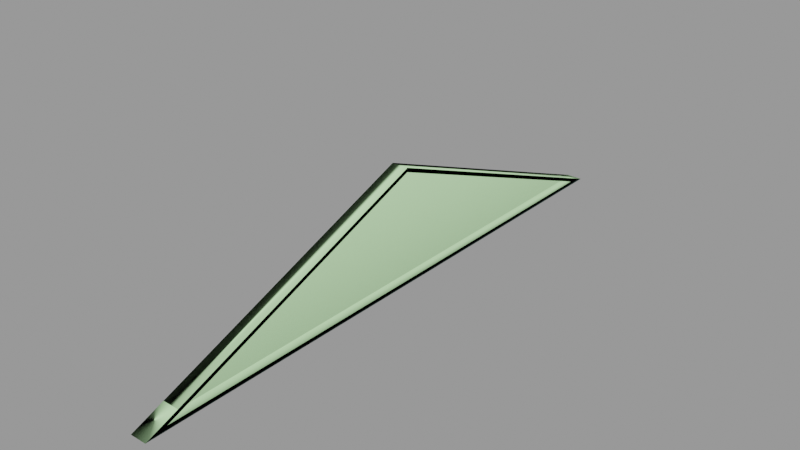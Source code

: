 # Source: roof_truss001.blend  (saved by Blender 2.92.15; exported with 4.5.12 LTS)
import bpy
from mathutils import Matrix  # noqa: F401  (used for matrix-valued properties, if any)

bpy.ops.wm.read_factory_settings(use_empty=True)
scene = bpy.context.scene
scene.name = 'roof_truss001.qc'

# ---- collections
col_roof_truss001 = bpy.data.collections.new('roof_truss001'); scene.collection.children.link(col_roof_truss001)

# ---- materials (node trees are filled in below, after node groups)
mat_roof_truss001 = bpy.data.materials.new('roof_truss001')
mat_roof_truss001.use_transparent_shadow = False
mat_roof_truss001.diffuse_color = (0.5237, 0.5516, 0.8943, 1.0)
mat_phy = bpy.data.materials.new('  phy')
mat_phy.use_transparent_shadow = False
mat_phy.diffuse_color = (0.5603, 0.896, 0.4801, 1.0)

# ---- material node trees

# ---- meshes
me_roof_truss001_reference = bpy.data.meshes.new('roof_truss001_reference')
me_roof_truss001_reference.from_pydata([(-4.0, -8.0, 184.3), (-4.0, -8.0, 38.2), (4.0, -8.0, 184.3), (4.0, -8.0, 38.2), (-4.0, -1.9e-05, 216.0), (-4.0, -19.72, 192.3), (-4.0, -171.6, 133.3), (-4.0, -16.58, 192.1), (-4.0, -12.7, 190.0), (-4.0, -9.395, 187.1), (-4.0, -1e-05, 216.0), (-4.0, -8e-06, 184.3), (-4.0, -2e-06, 38.2), (-4.0, -1e-06, 8.0), (-4.0, -9.463, 35.24), (-4.0, -12.93, 32.53), (-4.0, -17.0, 30.89), (-4.0, -20.3, 31.1), (-4.0, -60.51, 29.5), (-4.0, -60.66, 34.04), (-4.0, -63.76, 37.72), (-4.0, -172.7, 119.1), (-4.0, -199.2, 115.9), (-4.0, -201.9, 116.6), (-4.0, -206.3, 117.1), (-4.0, -174.7, 122.0), (-4.0, -210.6, 117.3), (-4.0, -175.1, 126.4), (-4.0, -174.0, 130.7), (-4.0, -213.4, 117.0), (-4.0, -535.4, 8.0), (-4.0, -416.7, 37.96), (-4.0, -421.7, 34.22), (-4.0, -422.8, 29.59), (-4.0, -420.1, 25.66), (-4.0, -414.1, 24.0), (-4.0, -67.44, 24.0), (-4.0, -62.91, 25.63), (16.0, 1e-06, 0.0), (16.0, 535.4, 8.0), (16.0, 0.0, 8.0), (16.0, 576.0, 5e-05), (16.0, -1.9e-05, 224.0), (16.0, -1.8e-05, 216.0), (4.0, -535.4, 8.0), (4.0, -171.6, 133.3), (4.0, -1.8e-05, 216.0), (4.0, -199.2, 115.9), (4.0, -63.76, 37.72), (4.0, -172.7, 119.1), (4.0, -174.7, 122.0), (4.0, -175.1, 126.4), (4.0, -174.0, 130.7), (4.0, -201.9, 116.6), (4.0, -206.3, 117.1), (4.0, -210.6, 117.3), (4.0, -213.4, 117.0), (4.0, -416.7, 37.96), (4.0, -421.7, 34.22), (4.0, -422.8, 29.59), (4.0, -420.1, 25.66), (4.0, -414.1, 24.0), (4.0, 0.0, 8.0), (4.0, -67.44, 24.0), (4.0, -62.91, 25.63), (4.0, -60.51, 29.5), (4.0, -19.72, 192.3), (4.0, -16.58, 192.1), (4.0, -12.7, 190.0), (4.0, -9.395, 187.1), (4.0, -9e-06, 216.0), (4.0, -8e-06, 184.3), (4.0, -1e-06, 38.2), (4.0, -9.463, 35.24), (4.0, -12.93, 32.53), (4.0, -17.0, 30.89), (4.0, -20.3, 31.1), (4.0, -60.66, 34.04), (-4.0, 535.4, 8.0), (-16.0, 535.4, 8.0), (-16.0, -1.9e-05, 216.0), (4.0, 535.4, 8.0), (-16.0, 576.0, 5e-05), (-16.0, -1e-06, 0.0), (-16.0, -576.0, -5e-05), (16.0, -576.0, -5e-05), (-4.0, 414.1, 24.0), (-4.0, 67.44, 24.0), (4.0, 414.1, 24.0), (4.0, 67.44, 24.0), (4.0, 8.0, 184.3), (4.0, 8.0, 38.2), (-4.0, 8.0, 184.3), (-4.0, 8.0, 38.2), (-16.0, -535.4, 8.0), (16.0, -535.4, 8.0), (-16.0, -1e-06, 8.0), (4.0, 62.91, 25.63), (4.0, 60.51, 29.5), (4.0, 420.1, 25.66), (4.0, 422.8, 29.59), (4.0, 421.7, 34.22), (4.0, 416.7, 37.96), (4.0, 213.4, 117.0), (4.0, 171.6, 133.3), (4.0, 19.72, 192.3), (4.0, 16.58, 192.1), (4.0, 12.7, 190.0), (4.0, 9.395, 187.1), (4.0, 9.463, 35.24), (4.0, 12.93, 32.53), (4.0, 17.0, 30.89), (4.0, 20.3, 31.1), (4.0, 60.66, 34.04), (4.0, 63.76, 37.72), (4.0, 172.7, 119.1), (4.0, 199.2, 115.9), (4.0, 201.9, 116.6), (4.0, 206.3, 117.1), (4.0, 174.7, 122.0), (4.0, 210.6, 117.3), (4.0, 175.1, 126.4), (4.0, 174.0, 130.7), (-16.0, -2e-05, 224.0), (-4.0, 171.6, 133.3), (-4.0, 19.72, 192.3), (-4.0, 16.58, 192.1), (-4.0, 12.7, 190.0), (-4.0, 9.395, 187.1), (-4.0, 9.463, 35.24), (-4.0, 12.93, 32.53), (-4.0, 17.0, 30.89), (-4.0, 20.3, 31.1), (-4.0, 172.7, 119.1), (-4.0, 174.7, 122.0), (-4.0, 175.1, 126.4), (-4.0, 174.0, 130.7), (-4.0, 213.4, 117.0), (-4.0, 416.7, 37.96), (-4.0, 421.7, 34.22), (-4.0, 422.8, 29.59), (-4.0, 420.1, 25.66), (-4.0, 62.91, 25.63), (-4.0, 60.51, 29.5), (-4.0, 60.66, 34.04), (-4.0, 63.76, 37.72), (-4.0, 199.2, 115.9), (-4.0, 201.9, 116.6), (-4.0, 206.3, 117.1), (-4.0, 210.6, 117.3)], [], [(0, 1, 2), (1, 3, 2), (4, 5, 6), (4, 7, 5), (4, 8, 7), (4, 9, 8), (4, 0, 9), (4, 10, 0), (10, 11, 0), (11, 12, 0), (12, 1, 0), (1, 12, 13), (14, 1, 13), (13, 15, 14), (13, 16, 15), (13, 17, 16), (17, 13, 18), (18, 19, 17), (20, 17, 19), (17, 20, 21), (20, 22, 21), (21, 22, 23), (21, 23, 24), (25, 21, 24), (26, 25, 24), (26, 27, 25), (26, 28, 27), (26, 6, 28), (29, 6, 26), (29, 4, 6), (4, 29, 30), (29, 31, 30), (30, 31, 32), (30, 32, 33), (30, 33, 34), (30, 34, 35), (30, 35, 13), (35, 36, 13), (13, 36, 37), (13, 37, 18), (38, 39, 40), (41, 39, 38), (41, 42, 39), (39, 42, 43), (44, 45, 46), (47, 48, 49), (47, 49, 50), (47, 50, 51), (52, 47, 51), (53, 47, 52), (52, 54, 53), (52, 55, 54), (52, 45, 55), (56, 55, 45), (45, 44, 56), (44, 57, 56), (44, 58, 57), (44, 59, 58), (44, 60, 59), (44, 61, 60), (44, 62, 61), (62, 63, 61), (64, 63, 62), (62, 65, 64), (45, 66, 46), (46, 66, 67), (46, 67, 68), (46, 68, 69), (46, 69, 2), (46, 2, 70), (2, 71, 70), (72, 71, 2), (3, 72, 2), (62, 72, 3), (62, 3, 73), (62, 73, 74), (62, 74, 75), (75, 76, 62), (65, 62, 76), (65, 76, 77), (77, 76, 48), (76, 49, 48), (78, 4, 79), (79, 4, 80), (46, 81, 43), (81, 39, 43), (82, 41, 83), (41, 38, 83), (83, 38, 84), (38, 85, 84), (86, 87, 88), (87, 89, 88), (90, 91, 92), (91, 93, 92), (80, 4, 94), (4, 30, 94), (43, 95, 46), (95, 44, 46), (78, 79, 96), (13, 78, 96), (96, 94, 13), (94, 30, 13), (61, 63, 35), (63, 36, 35), (62, 97, 98), (62, 89, 97), (62, 81, 89), (88, 89, 81), (99, 88, 81), (81, 100, 99), (81, 101, 100), (81, 102, 101), (103, 102, 81), (46, 103, 81), (103, 46, 104), (46, 105, 104), (106, 105, 46), (46, 107, 106), (46, 108, 107), (46, 70, 108), (70, 90, 108), (70, 71, 90), (71, 72, 90), (72, 91, 90), (72, 62, 91), (62, 109, 91), (62, 110, 109), (62, 111, 110), (62, 112, 111), (112, 62, 98), (98, 113, 112), (114, 112, 113), (112, 114, 115), (114, 116, 115), (115, 116, 117), (115, 117, 118), (119, 115, 118), (120, 119, 118), (120, 121, 119), (120, 122, 121), (120, 104, 122), (103, 104, 120), (79, 80, 123), (82, 79, 123), (82, 96, 79), (82, 83, 96), (95, 62, 44), (40, 62, 95), (62, 40, 39), (81, 62, 39), (124, 104, 105), (125, 124, 105), (126, 125, 105), (106, 126, 105), (126, 106, 127), (106, 107, 127), (127, 107, 128), (107, 108, 128), (128, 108, 92), (108, 90, 92), (129, 93, 91), (109, 129, 91), (129, 109, 130), (109, 110, 130), (130, 110, 131), (110, 111, 131), (131, 111, 132), (111, 112, 132), (112, 115, 132), (115, 133, 132), (134, 133, 115), (119, 134, 115), (135, 134, 119), (121, 135, 119), (136, 135, 121), (122, 136, 121), (136, 122, 124), (122, 104, 124), (40, 85, 38), (40, 95, 85), (85, 95, 42), (43, 42, 95), (94, 96, 83), (84, 94, 83), (84, 123, 94), (123, 80, 94), (103, 137, 138), (102, 103, 138), (101, 102, 138), (139, 101, 138), (100, 101, 139), (140, 100, 139), (99, 100, 140), (141, 99, 140), (99, 141, 88), (141, 86, 88), (97, 89, 87), (142, 97, 87), (98, 97, 142), (143, 98, 142), (113, 98, 143), (144, 113, 143), (113, 144, 114), (144, 145, 114), (145, 146, 114), (146, 116, 114), (117, 116, 146), (147, 117, 146), (117, 147, 118), (147, 148, 118), (118, 148, 120), (148, 149, 120), (120, 149, 103), (149, 137, 103), (61, 35, 60), (35, 34, 60), (59, 60, 34), (33, 59, 34), (58, 59, 33), (32, 58, 33), (57, 58, 32), (31, 57, 32), (31, 29, 57), (29, 56, 57), (56, 29, 55), (29, 26, 55), (55, 26, 54), (26, 24, 54), (54, 24, 53), (24, 23, 53), (47, 53, 23), (22, 47, 23), (47, 22, 20), (48, 47, 20), (48, 20, 77), (20, 19, 77), (65, 77, 19), (18, 65, 19), (64, 65, 18), (37, 64, 18), (63, 64, 37), (36, 63, 37), (45, 6, 5), (66, 45, 5), (66, 5, 67), (5, 7, 67), (68, 67, 7), (8, 68, 7), (69, 68, 8), (9, 69, 8), (2, 69, 9), (0, 2, 9), (3, 1, 73), (1, 14, 73), (74, 73, 14), (15, 74, 14), (75, 74, 15), (16, 75, 15), (76, 75, 16), (17, 76, 16), (17, 21, 76), (21, 49, 76), (49, 21, 50), (21, 25, 50), (50, 25, 51), (25, 27, 51), (51, 27, 52), (27, 28, 52), (45, 52, 28), (6, 45, 28), (146, 145, 133), (132, 133, 145), (144, 132, 145), (143, 132, 144), (143, 13, 132), (13, 131, 132), (13, 130, 131), (13, 129, 130), (13, 93, 129), (13, 12, 93), (93, 12, 11), (92, 93, 11), (92, 11, 10), (128, 92, 10), (4, 128, 10), (4, 127, 128), (4, 126, 127), (4, 125, 126), (124, 125, 4), (78, 124, 4), (13, 143, 142), (13, 142, 87), (13, 87, 78), (87, 86, 78), (78, 86, 141), (78, 141, 140), (78, 140, 139), (139, 138, 78), (78, 138, 137), (124, 78, 137), (137, 149, 124), (136, 124, 149), (136, 149, 148), (136, 148, 147), (147, 146, 136), (136, 146, 135), (146, 134, 135), (146, 133, 134)])
me_roof_truss001_reference.polygons.foreach_set('use_smooth', [True] * 308)
_k = set([(0, 1), (0, 9), (1, 14), (2, 3), (2, 69), (3, 73), (4, 30), (4, 78), (4, 80), (5, 6), (5, 7), (6, 28), (7, 8), (8, 9), (13, 30), (13, 78), (14, 15), (15, 16), (16, 17), (17, 21), (18, 19), (18, 37), (19, 20), (20, 22), (21, 25), (22, 23), (23, 24), (24, 26), (25, 27), (26, 29), (27, 28), (29, 31), (30, 94), (31, 32), (32, 33), (33, 34), (34, 35), (35, 36), (36, 37), (38, 41), (38, 84), (38, 85), (39, 40), (39, 43), (39, 81), (40, 95), (41, 83), (43, 46), (43, 95), (44, 46), (44, 62), (44, 95), (45, 52), (45, 66), (46, 81), (47, 48), (47, 53), (48, 77), (49, 50), (49, 76), (50, 51), (51, 52), (53, 54), (54, 55), (55, 56), (56, 57), (57, 58), (58, 59), (59, 60), (60, 61), (61, 63), (62, 81), (63, 64), (64, 65), (65, 77), (66, 67), (67, 68), (68, 69), (73, 74), (74, 75), (75, 76), (78, 79), (79, 80), (79, 82), (79, 96), (80, 94), (82, 83), (83, 84), (85, 95), (86, 87), (86, 141), (87, 142), (88, 89), (88, 99), (89, 97), (90, 91), (90, 108), (91, 109), (92, 93), (92, 128), (93, 129), (94, 96), (97, 98), (98, 113), (99, 100), (100, 101), (101, 102), (102, 103), (103, 120), (104, 105), (104, 122), (105, 106), (106, 107), (107, 108), (109, 110), (110, 111), (111, 112), (112, 115), (113, 114), (114, 116), (115, 119), (116, 117), (117, 118), (118, 120), (119, 121), (121, 122), (124, 125), (124, 136), (125, 126), (126, 127), (127, 128), (129, 130), (130, 131), (131, 132), (132, 133), (133, 134), (134, 135), (135, 136), (137, 138), (137, 149), (138, 139), (139, 140), (140, 141), (142, 143), (143, 144), (144, 145), (145, 146), (146, 147), (147, 148), (148, 149)])
me_roof_truss001_reference.attributes.new('sharp_edge', 'BOOLEAN', 'EDGE').data.foreach_set('value', [ (min(e.vertices), max(e.vertices)) in _k for e in me_roof_truss001_reference.edges])
_uv = me_roof_truss001_reference.uv_layers.new(name='UVMap')
_uv.uv.foreach_set('vector', [0.007741, 0.8098, 0.3344, 0.8098, 0.007741, 0.8455, 0.3344, 0.8098, 0.3344, 0.8455, 0.007741, 0.8455, 0.9927, 0.9223, 0.9588, 0.8436, 0.6994, 0.6405, 0.9927, 0.9223, 0.9642, 0.8426, 0.9588, 0.8436, 0.9927, 0.9223, 0.9708, 0.8357, 0.9642, 0.8426, 0.9927, 0.9223, 0.9765, 0.8257, 0.9708, 0.8357, 0.9927, 0.9223, 0.9789, 0.816, 0.9765, 0.8257, 0.9927, 0.9223, 0.9927, 0.9223, 0.9789, 0.816, 0.9927, 0.9223, 0.9927, 0.816, 0.9789, 0.816, 0.9927, 0.816, 0.9927, 0.3137, 0.9789, 0.816, 0.9927, 0.3137, 0.9789, 0.3137, 0.9789, 0.816, 0.9789, 0.3137, 0.9927, 0.3137, 0.9927, 0.2127, 0.9764, 0.3035, 0.9789, 0.3137, 0.9927, 0.2127, 0.9927, 0.2127, 0.9704, 0.2942, 0.9764, 0.3035, 0.9927, 0.2127, 0.9634, 0.2885, 0.9704, 0.2942, 0.9927, 0.2127, 0.9578, 0.2893, 0.9634, 0.2885, 0.9578, 0.2893, 0.9927, 0.2127, 0.8904, 0.2837, 0.8904, 0.2837, 0.8902, 0.2994, 0.9578, 0.2893, 0.8848, 0.312, 0.9578, 0.2893, 0.8902, 0.2994, 0.9578, 0.2893, 0.8848, 0.312, 0.6975, 0.5918, 0.8848, 0.312, 0.652, 0.5809, 0.6975, 0.5918, 0.6975, 0.5918, 0.652, 0.5809, 0.6473, 0.5834, 0.6975, 0.5918, 0.6473, 0.5834, 0.6399, 0.5851, 0.6941, 0.6018, 0.6975, 0.5918, 0.6399, 0.5851, 0.6324, 0.5857, 0.6941, 0.6018, 0.6399, 0.5851, 0.6324, 0.5857, 0.6934, 0.6169, 0.6941, 0.6018, 0.6324, 0.5857, 0.6953, 0.6316, 0.6934, 0.6169, 0.6324, 0.5857, 0.6994, 0.6405, 0.6953, 0.6316, 0.6276, 0.5846, 0.6994, 0.6405, 0.6324, 0.5857, 0.6276, 0.5846, 0.9927, 0.9223, 0.6994, 0.6405, 0.9927, 0.9223, 0.6276, 0.5846, 0.08251, 0.2124, 0.6276, 0.5846, 0.2782, 0.3128, 0.08251, 0.2124, 0.08251, 0.2124, 0.2782, 0.3128, 0.2695, 0.3, 0.08251, 0.2124, 0.2695, 0.3, 0.2677, 0.2841, 0.08251, 0.2124, 0.2677, 0.2841, 0.2722, 0.2705, 0.08251, 0.2124, 0.2722, 0.2705, 0.2827, 0.2648, 0.08251, 0.2124, 0.2827, 0.2648, 0.9927, 0.2127, 0.2827, 0.2648, 0.8785, 0.2648, 0.9927, 0.2127, 0.9927, 0.2127, 0.8785, 0.2648, 0.8863, 0.2704, 0.9927, 0.2127, 0.8863, 0.2704, 0.8904, 0.2837, 0.9927, 0.1823, 0.08251, 0.2124, 0.9927, 0.2127, 0.004259, 0.1823, 0.08251, 0.2124, 0.9927, 0.1823, 0.004259, 0.1823, 0.9927, 0.9525, 0.08251, 0.2124, 0.08251, 0.2124, 0.9927, 0.9525, 0.9927, 0.9223, 0.08246, 0.2124, 0.6994, 0.6405, 0.9926, 0.9223, 0.6519, 0.5809, 0.8848, 0.312, 0.6975, 0.5918, 0.6519, 0.5809, 0.6975, 0.5918, 0.6941, 0.6018, 0.6519, 0.5809, 0.6941, 0.6018, 0.6934, 0.6169, 0.6952, 0.6317, 0.6519, 0.5809, 0.6934, 0.6169, 0.6473, 0.5834, 0.6519, 0.5809, 0.6952, 0.6317, 0.6952, 0.6317, 0.6398, 0.5851, 0.6473, 0.5834, 0.6952, 0.6317, 0.6323, 0.5857, 0.6398, 0.5851, 0.6952, 0.6317, 0.6994, 0.6405, 0.6323, 0.5857, 0.6276, 0.5847, 0.6323, 0.5857, 0.6994, 0.6405, 0.6994, 0.6405, 0.08246, 0.2124, 0.6276, 0.5847, 0.08246, 0.2124, 0.2781, 0.3129, 0.6276, 0.5847, 0.08246, 0.2124, 0.2694, 0.3, 0.2781, 0.3129, 0.08246, 0.2124, 0.2676, 0.2841, 0.2694, 0.3, 0.08246, 0.2124, 0.2722, 0.2706, 0.2676, 0.2841, 0.08246, 0.2124, 0.2826, 0.2649, 0.2722, 0.2706, 0.08246, 0.2124, 0.9926, 0.2127, 0.2826, 0.2649, 0.9926, 0.2127, 0.8785, 0.2649, 0.2826, 0.2649, 0.8863, 0.2705, 0.8785, 0.2649, 0.9926, 0.2127, 0.9926, 0.2127, 0.8904, 0.2838, 0.8863, 0.2705, 0.6994, 0.6405, 0.9587, 0.8436, 0.9926, 0.9223, 0.9926, 0.9223, 0.9587, 0.8436, 0.9641, 0.8427, 0.9926, 0.9223, 0.9641, 0.8427, 0.9708, 0.8357, 0.9926, 0.9223, 0.9708, 0.8357, 0.9765, 0.8258, 0.9926, 0.9223, 0.9765, 0.8258, 0.9789, 0.816, 0.9926, 0.9223, 0.9789, 0.816, 0.9926, 0.9223, 0.9789, 0.816, 0.9926, 0.816, 0.9926, 0.9223, 0.9926, 0.3137, 0.9926, 0.816, 0.9789, 0.816, 0.9789, 0.3137, 0.9926, 0.3137, 0.9789, 0.816, 0.9926, 0.2127, 0.9926, 0.3137, 0.9789, 0.3137, 0.9926, 0.2127, 0.9789, 0.3137, 0.9763, 0.3035, 0.9926, 0.2127, 0.9763, 0.3035, 0.9704, 0.2942, 0.9926, 0.2127, 0.9704, 0.2942, 0.9634, 0.2885, 0.9634, 0.2885, 0.9577, 0.2893, 0.9926, 0.2127, 0.8904, 0.2838, 0.9926, 0.2127, 0.9577, 0.2893, 0.8904, 0.2838, 0.9577, 0.2893, 0.8901, 0.2994, 0.8901, 0.2994, 0.9577, 0.2893, 0.8848, 0.312, 0.9577, 0.2893, 0.6975, 0.5918, 0.8848, 0.312, 0.01449, 0.09561, 0.9919, 0.09561, 0.0145, 0.1516, 0.0145, 0.1516, 0.9919, 0.09561, 0.9919, 0.1516, 0.9919, 0.07778, 0.01449, 0.07778, 0.9919, 0.02179, 0.01449, 0.07778, 0.0145, 0.02179, 0.9919, 0.02179, 0.02708, 0.3158, 0.03935, 0.2514, 0.618, 0.7662, 0.03935, 0.2514, 0.6302, 0.7018, 0.618, 0.7662, 0.618, 0.7662, 0.6302, 0.7018, 0.02708, 0.3158, 0.6302, 0.7018, 0.03935, 0.2514, 0.02708, 0.3158, 0.7218, 0.8877, 0.007864, 0.8877, 0.7218, 0.8547, 0.007864, 0.8877, 0.007864, 0.8547, 0.7218, 0.8547, 0.007741, 0.81, 0.3344, 0.81, 0.007741, 0.8458, 0.3344, 0.81, 0.3344, 0.8458, 0.007741, 0.8458, 0.9919, 0.02178, 0.9919, 0.07777, 0.0145, 0.02178, 0.9919, 0.07777, 0.01449, 0.07777, 0.0145, 0.02178, 0.9919, 0.1516, 0.0145, 0.1516, 0.9919, 0.09558, 0.0145, 0.1516, 0.01449, 0.09558, 0.9919, 0.09558, 0.01787, 0.3642, 0.01292, 0.3902, 0.6038, 0.8405, 0.6088, 0.8146, 0.01787, 0.3642, 0.6038, 0.8405, 0.6038, 0.8405, 0.01292, 0.3902, 0.6088, 0.8146, 0.01292, 0.3902, 0.01787, 0.3642, 0.6088, 0.8146, 0.7218, 0.8878, 0.007863, 0.8878, 0.7218, 0.8548, 0.007863, 0.8878, 0.007863, 0.8548, 0.7218, 0.8548, 0.9927, 0.2127, 0.8863, 0.2705, 0.8904, 0.2838, 0.9927, 0.2127, 0.8785, 0.2649, 0.8863, 0.2705, 0.9927, 0.2127, 0.08251, 0.2124, 0.8785, 0.2649, 0.2827, 0.2649, 0.8785, 0.2649, 0.08251, 0.2124, 0.2722, 0.2706, 0.2827, 0.2649, 0.08251, 0.2124, 0.08251, 0.2124, 0.2677, 0.2841, 0.2722, 0.2706, 0.08251, 0.2124, 0.2695, 0.3, 0.2677, 0.2841, 0.08251, 0.2124, 0.2782, 0.3129, 0.2695, 0.3, 0.6276, 0.5847, 0.2782, 0.3129, 0.08251, 0.2124, 0.9927, 0.9223, 0.6276, 0.5847, 0.08251, 0.2124, 0.6276, 0.5847, 0.9927, 0.9223, 0.6994, 0.6405, 0.9927, 0.9223, 0.9588, 0.8436, 0.6994, 0.6405, 0.9642, 0.8427, 0.9588, 0.8436, 0.9927, 0.9223, 0.9927, 0.9223, 0.9708, 0.8357, 0.9642, 0.8427, 0.9927, 0.9223, 0.9765, 0.8258, 0.9708, 0.8357, 0.9927, 0.9223, 0.9927, 0.9223, 0.9765, 0.8258, 0.9927, 0.9223, 0.9789, 0.816, 0.9765, 0.8258, 0.9927, 0.9223, 0.9927, 0.816, 0.9789, 0.816, 0.9927, 0.816, 0.9927, 0.3137, 0.9789, 0.816, 0.9927, 0.3137, 0.9789, 0.3137, 0.9789, 0.816, 0.9927, 0.3137, 0.9927, 0.2127, 0.9789, 0.3137, 0.9927, 0.2127, 0.9764, 0.3035, 0.9789, 0.3137, 0.9927, 0.2127, 0.9704, 0.2942, 0.9764, 0.3035, 0.9927, 0.2127, 0.9634, 0.2885, 0.9704, 0.2942, 0.9927, 0.2127, 0.9578, 0.2893, 0.9634, 0.2885, 0.9578, 0.2893, 0.9927, 0.2127, 0.8904, 0.2838, 0.8904, 0.2838, 0.8902, 0.2994, 0.9578, 0.2893, 0.8848, 0.312, 0.9578, 0.2893, 0.8902, 0.2994, 0.9578, 0.2893, 0.8848, 0.312, 0.6975, 0.5918, 0.8848, 0.312, 0.652, 0.5809, 0.6975, 0.5918, 0.6975, 0.5918, 0.652, 0.5809, 0.6473, 0.5834, 0.6975, 0.5918, 0.6473, 0.5834, 0.6399, 0.5851, 0.6941, 0.6018, 0.6975, 0.5918, 0.6399, 0.5851, 0.6324, 0.5857, 0.6941, 0.6018, 0.6399, 0.5851, 0.6324, 0.5857, 0.6934, 0.6169, 0.6941, 0.6018, 0.6324, 0.5857, 0.6953, 0.6317, 0.6934, 0.6169, 0.6324, 0.5857, 0.6994, 0.6405, 0.6953, 0.6317, 0.6276, 0.5847, 0.6994, 0.6405, 0.6324, 0.5857, 0.08246, 0.2124, 0.9926, 0.9223, 0.9926, 0.9525, 0.004207, 0.1823, 0.08246, 0.2124, 0.9926, 0.9525, 0.004207, 0.1823, 0.9926, 0.2127, 0.08246, 0.2124, 0.004207, 0.1823, 0.9926, 0.1823, 0.9926, 0.2127, 0.02477, 0.3263, 0.6107, 0.8026, 0.01982, 0.3522, 0.6157, 0.7766, 0.6107, 0.8026, 0.02477, 0.3263, 0.6107, 0.8026, 0.6157, 0.7766, 0.02477, 0.3263, 0.01982, 0.3522, 0.6107, 0.8026, 0.02477, 0.3263, 0.3976, 0.9, 0.3976, 0.9349, 0.04233, 0.9349, 0.04233, 0.9, 0.3976, 0.9, 0.04233, 0.9349, 0.03545, 0.9, 0.04233, 0.9, 0.04233, 0.9349, 0.03545, 0.9349, 0.03545, 0.9, 0.04233, 0.9349, 0.03545, 0.9, 0.03545, 0.9349, 0.0259, 0.9, 0.03545, 0.9349, 0.0259, 0.9349, 0.0259, 0.9, 0.0259, 0.9, 0.0259, 0.9349, 0.01634, 0.9, 0.0259, 0.9349, 0.01634, 0.9349, 0.01634, 0.9, 0.01634, 0.9, 0.01634, 0.9349, 0.009467, 0.9, 0.01634, 0.9349, 0.009467, 0.9349, 0.009467, 0.9, 0.8421, 0.9, 0.8493, 0.9, 0.8493, 0.9349, 0.8421, 0.9349, 0.8421, 0.9, 0.8493, 0.9349, 0.8421, 0.9, 0.8421, 0.9349, 0.8325, 0.9, 0.8421, 0.9349, 0.8325, 0.9349, 0.8325, 0.9, 0.8325, 0.9, 0.8325, 0.9349, 0.823, 0.9, 0.8325, 0.9349, 0.823, 0.9349, 0.823, 0.9, 0.823, 0.9, 0.823, 0.9349, 0.8158, 0.9, 0.823, 0.9349, 0.8158, 0.9349, 0.8158, 0.9, 0.8158, 0.9349, 0.4322, 0.9349, 0.8158, 0.9, 0.4322, 0.9349, 0.4322, 0.9, 0.8158, 0.9, 0.4245, 0.9, 0.4322, 0.9, 0.4322, 0.9349, 0.4245, 0.9349, 0.4245, 0.9, 0.4322, 0.9349, 0.4149, 0.9, 0.4245, 0.9, 0.4245, 0.9349, 0.4149, 0.9349, 0.4149, 0.9, 0.4245, 0.9349, 0.4052, 0.9, 0.4149, 0.9, 0.4149, 0.9349, 0.4052, 0.9349, 0.4052, 0.9, 0.4149, 0.9349, 0.4052, 0.9, 0.4052, 0.9349, 0.3976, 0.9, 0.4052, 0.9349, 0.3976, 0.9349, 0.3976, 0.9, 0.9926, 0.2127, 0.004207, 0.1823, 0.9926, 0.1823, 0.9926, 0.2127, 0.08246, 0.2124, 0.004207, 0.1823, 0.004207, 0.1823, 0.08246, 0.2124, 0.9926, 0.9525, 0.9926, 0.9223, 0.9926, 0.9525, 0.08246, 0.2124, 0.08251, 0.2124, 0.9927, 0.2127, 0.9927, 0.1823, 0.004259, 0.1823, 0.08251, 0.2124, 0.9927, 0.1823, 0.004259, 0.1823, 0.9927, 0.9525, 0.08251, 0.2124, 0.9927, 0.9525, 0.9927, 0.9223, 0.08251, 0.2124, 0.479, 0.9495, 0.479, 0.9808, 0.05256, 0.9808, 0.05256, 0.9495, 0.479, 0.9495, 0.05256, 0.9808, 0.04029, 0.9495, 0.05256, 0.9495, 0.05256, 0.9808, 0.04029, 0.9808, 0.04029, 0.9495, 0.05256, 0.9808, 0.03101, 0.9495, 0.04029, 0.9495, 0.04029, 0.9808, 0.03101, 0.9808, 0.03101, 0.9495, 0.04029, 0.9808, 0.02174, 0.9495, 0.03101, 0.9495, 0.03101, 0.9808, 0.02174, 0.9808, 0.02174, 0.9495, 0.03101, 0.9808, 0.02174, 0.9495, 0.02174, 0.9808, 0.009467, 0.9495, 0.02174, 0.9808, 0.009467, 0.9808, 0.009467, 0.9495, 0.8399, 0.9495, 0.8493, 0.9495, 0.8493, 0.9808, 0.8399, 0.9808, 0.8399, 0.9495, 0.8493, 0.9808, 0.831, 0.9495, 0.8399, 0.9495, 0.8399, 0.9808, 0.831, 0.9808, 0.831, 0.9495, 0.8399, 0.9808, 0.8221, 0.9495, 0.831, 0.9495, 0.831, 0.9808, 0.8221, 0.9808, 0.8221, 0.9495, 0.831, 0.9808, 0.8221, 0.9495, 0.8221, 0.9808, 0.8127, 0.9495, 0.8221, 0.9808, 0.8127, 0.9808, 0.8127, 0.9495, 0.8127, 0.9808, 0.5069, 0.9808, 0.8127, 0.9495, 0.5069, 0.9808, 0.5069, 0.9495, 0.8127, 0.9495, 0.5015, 0.9495, 0.5069, 0.9495, 0.5069, 0.9808, 0.5015, 0.9808, 0.5015, 0.9495, 0.5069, 0.9808, 0.5015, 0.9495, 0.5015, 0.9808, 0.4929, 0.9495, 0.5015, 0.9808, 0.4929, 0.9808, 0.4929, 0.9495, 0.4929, 0.9495, 0.4929, 0.9808, 0.4844, 0.9495, 0.4929, 0.9808, 0.4844, 0.9808, 0.4844, 0.9495, 0.4844, 0.9495, 0.4844, 0.9808, 0.479, 0.9495, 0.4844, 0.9808, 0.479, 0.9808, 0.479, 0.9495, 0.009467, 0.9807, 0.009467, 0.9494, 0.02174, 0.9807, 0.009467, 0.9494, 0.02174, 0.9494, 0.02174, 0.9807, 0.03101, 0.9807, 0.02174, 0.9807, 0.02174, 0.9494, 0.03101, 0.9494, 0.03101, 0.9807, 0.02174, 0.9494, 0.04029, 0.9807, 0.03101, 0.9807, 0.03101, 0.9494, 0.04029, 0.9494, 0.04029, 0.9807, 0.03101, 0.9494, 0.05256, 0.9807, 0.04029, 0.9807, 0.04029, 0.9494, 0.05256, 0.9494, 0.05256, 0.9807, 0.04029, 0.9494, 0.05256, 0.9494, 0.479, 0.9494, 0.05256, 0.9807, 0.479, 0.9494, 0.479, 0.9807, 0.05256, 0.9807, 0.479, 0.9807, 0.479, 0.9494, 0.4844, 0.9807, 0.479, 0.9494, 0.4844, 0.9494, 0.4844, 0.9807, 0.4844, 0.9807, 0.4844, 0.9494, 0.4929, 0.9807, 0.4844, 0.9494, 0.4929, 0.9494, 0.4929, 0.9807, 0.4929, 0.9807, 0.4929, 0.9494, 0.5015, 0.9807, 0.4929, 0.9494, 0.5015, 0.9494, 0.5015, 0.9807, 0.5069, 0.9807, 0.5015, 0.9807, 0.5015, 0.9494, 0.5069, 0.9494, 0.5069, 0.9807, 0.5015, 0.9494, 0.5069, 0.9807, 0.5069, 0.9494, 0.8127, 0.9494, 0.8127, 0.9807, 0.5069, 0.9807, 0.8127, 0.9494, 0.8127, 0.9807, 0.8127, 0.9494, 0.8221, 0.9807, 0.8127, 0.9494, 0.8221, 0.9494, 0.8221, 0.9807, 0.831, 0.9807, 0.8221, 0.9807, 0.8221, 0.9494, 0.831, 0.9494, 0.831, 0.9807, 0.8221, 0.9494, 0.8399, 0.9807, 0.831, 0.9807, 0.831, 0.9494, 0.8399, 0.9494, 0.8399, 0.9807, 0.831, 0.9494, 0.8493, 0.9807, 0.8399, 0.9807, 0.8399, 0.9494, 0.8493, 0.9494, 0.8493, 0.9807, 0.8399, 0.9494, 0.3976, 0.9, 0.3976, 0.9349, 0.04233, 0.9349, 0.04233, 0.9, 0.3976, 0.9, 0.04233, 0.9349, 0.04233, 0.9, 0.04233, 0.9349, 0.03545, 0.9, 0.04233, 0.9349, 0.03545, 0.9349, 0.03545, 0.9, 0.0259, 0.9, 0.03545, 0.9, 0.03545, 0.9349, 0.0259, 0.9349, 0.0259, 0.9, 0.03545, 0.9349, 0.01634, 0.9, 0.0259, 0.9, 0.0259, 0.9349, 0.01634, 0.9349, 0.01634, 0.9, 0.0259, 0.9349, 0.009467, 0.9, 0.01634, 0.9, 0.01634, 0.9349, 0.009467, 0.9349, 0.009467, 0.9, 0.01634, 0.9349, 0.8493, 0.9, 0.8493, 0.9349, 0.8421, 0.9, 0.8493, 0.9349, 0.8421, 0.9349, 0.8421, 0.9, 0.8325, 0.9, 0.8421, 0.9, 0.8421, 0.9349, 0.8325, 0.9349, 0.8325, 0.9, 0.8421, 0.9349, 0.823, 0.9, 0.8325, 0.9, 0.8325, 0.9349, 0.823, 0.9349, 0.823, 0.9, 0.8325, 0.9349, 0.8158, 0.9, 0.823, 0.9, 0.823, 0.9349, 0.8158, 0.9349, 0.8158, 0.9, 0.823, 0.9349, 0.8158, 0.9349, 0.4322, 0.9349, 0.8158, 0.9, 0.4322, 0.9349, 0.4322, 0.9, 0.8158, 0.9, 0.4322, 0.9, 0.4322, 0.9349, 0.4245, 0.9, 0.4322, 0.9349, 0.4245, 0.9349, 0.4245, 0.9, 0.4245, 0.9, 0.4245, 0.9349, 0.4149, 0.9, 0.4245, 0.9349, 0.4149, 0.9349, 0.4149, 0.9, 0.4149, 0.9, 0.4149, 0.9349, 0.4052, 0.9, 0.4149, 0.9349, 0.4052, 0.9349, 0.4052, 0.9, 0.3976, 0.9, 0.4052, 0.9, 0.4052, 0.9349, 0.3976, 0.9349, 0.3976, 0.9, 0.4052, 0.9349, 0.6519, 0.5809, 0.8848, 0.312, 0.6975, 0.5918, 0.9577, 0.2893, 0.6975, 0.5918, 0.8848, 0.312, 0.8901, 0.2994, 0.9577, 0.2893, 0.8848, 0.312, 0.8904, 0.2837, 0.9577, 0.2893, 0.8901, 0.2994, 0.8904, 0.2837, 0.9926, 0.2127, 0.9577, 0.2893, 0.9926, 0.2127, 0.9634, 0.2885, 0.9577, 0.2893, 0.9926, 0.2127, 0.9704, 0.2942, 0.9634, 0.2885, 0.9926, 0.2127, 0.9763, 0.3035, 0.9704, 0.2942, 0.9926, 0.2127, 0.9789, 0.3137, 0.9763, 0.3035, 0.9926, 0.2127, 0.9926, 0.3137, 0.9789, 0.3137, 0.9789, 0.3137, 0.9926, 0.3137, 0.9926, 0.816, 0.9789, 0.816, 0.9789, 0.3137, 0.9926, 0.816, 0.9789, 0.816, 0.9926, 0.816, 0.9926, 0.9223, 0.9765, 0.8257, 0.9789, 0.816, 0.9926, 0.9223, 0.9926, 0.9223, 0.9765, 0.8257, 0.9926, 0.9223, 0.9926, 0.9223, 0.9708, 0.8357, 0.9765, 0.8257, 0.9926, 0.9223, 0.9641, 0.8426, 0.9708, 0.8357, 0.9926, 0.9223, 0.9587, 0.8436, 0.9641, 0.8426, 0.6994, 0.6405, 0.9587, 0.8436, 0.9926, 0.9223, 0.08246, 0.2124, 0.6994, 0.6405, 0.9926, 0.9223, 0.9926, 0.2127, 0.8904, 0.2837, 0.8863, 0.2704, 0.9926, 0.2127, 0.8863, 0.2704, 0.8785, 0.2648, 0.9926, 0.2127, 0.8785, 0.2648, 0.08246, 0.2124, 0.8785, 0.2648, 0.2826, 0.2648, 0.08246, 0.2124, 0.08246, 0.2124, 0.2826, 0.2648, 0.2722, 0.2705, 0.08246, 0.2124, 0.2722, 0.2705, 0.2676, 0.2841, 0.08246, 0.2124, 0.2676, 0.2841, 0.2694, 0.3, 0.2694, 0.3, 0.2781, 0.3128, 0.08246, 0.2124, 0.08246, 0.2124, 0.2781, 0.3128, 0.6276, 0.5846, 0.6994, 0.6405, 0.08246, 0.2124, 0.6276, 0.5846, 0.6276, 0.5846, 0.6323, 0.5857, 0.6994, 0.6405, 0.6952, 0.6316, 0.6994, 0.6405, 0.6323, 0.5857, 0.6952, 0.6316, 0.6323, 0.5857, 0.6398, 0.5851, 0.6952, 0.6316, 0.6398, 0.5851, 0.6473, 0.5834, 0.6473, 0.5834, 0.6519, 0.5809, 0.6952, 0.6316, 0.6952, 0.6316, 0.6519, 0.5809, 0.6934, 0.6169, 0.6519, 0.5809, 0.6941, 0.6018, 0.6934, 0.6169, 0.6519, 0.5809, 0.6975, 0.5918, 0.6941, 0.6018])
me_roof_truss001_reference.materials.append(mat_roof_truss001)
me_roof_truss001_reference.use_remesh_fix_poles = True
me_roof_truss001_reference.use_remesh_preserve_attributes = False
me_roof_truss001_reference.use_mirror_vertex_groups = False
me_roof_truss001_reference.update()
me_roof_truss001_reference.normals_split_custom_set([tuple(v) for v in zip(*[iter([6.12e-08, -0.9739, -0.2269, 2.325e-08, -0.9738, 0.2273, -8.433e-08, -0.9739, -0.2269, 2.325e-08, -0.9738, 0.2273, 0.0, -0.9738, 0.2273, -8.433e-08, -0.9739, -0.2269, -1.0, -3.12e-08, 6.909e-10, -1.0, -2.919e-08, -1.828e-08, -1.0, -1.372e-07, 2.051e-08, -1.0, -3.12e-08, 6.909e-10, -1.0, -5.898e-08, 1.691e-08, -1.0, -2.919e-08, -1.828e-08, -1.0, -3.12e-08, 6.909e-10, -1.0, -6.192e-08, 4.368e-08, -1.0, -5.898e-08, 1.691e-08, -1.0, -3.12e-08, 6.909e-10, -1.0, 0.0, 0.0, -1.0, -6.192e-08, 4.368e-08, -1.0, -3.12e-08, 6.909e-10, -1.0, 0.0, 0.0, -1.0, 0.0, 0.0, -1.0, -3.12e-08, 6.909e-10, -1.0, 0.0, 0.0, -1.0, 0.0, 0.0, -1.0, 0.0, 0.0, -1.0, 0.0, 0.0, -1.0, 0.0, 0.0, -1.0, 0.0, 0.0, -1.0, 0.0, 0.0, -1.0, 0.0, 0.0, -1.0, 0.0, 0.0, -1.0, 0.0, 0.0, -1.0, 0.0, 0.0, -1.0, 0.0, 0.0, -1.0, 0.0, 0.0, -1.0, -3.816e-08, 4.087e-10, -1.0, 0.0, 0.0, -1.0, 0.0, 0.0, -1.0, -3.816e-08, 4.087e-10, -1.0, -3.816e-08, 4.087e-10, -1.0, -6.917e-08, -4.968e-08, -1.0, 0.0, 0.0, -1.0, -3.816e-08, 4.087e-10, -1.0, -4.872e-08, -9.518e-09, -1.0, -6.917e-08, -4.968e-08, -1.0, -3.816e-08, 4.087e-10, -1.0, -3.6e-08, 4.465e-09, -1.0, -4.872e-08, -9.518e-09, -1.0, -3.6e-08, 4.465e-09, -1.0, -3.816e-08, 4.087e-10, -1.0, -4.27e-08, 1.12e-08, -1.0, -4.27e-08, 1.12e-08, -1.0, -5.374e-08, -3.011e-08, -1.0, -3.6e-08, 4.465e-09, -1.0, -4.661e-08, -1.383e-08, -1.0, -3.6e-08, 4.465e-09, -1.0, -5.374e-08, -3.011e-08, -1.0, -3.6e-08, 4.465e-09, -1.0, -4.661e-08, -1.383e-08, -1.0, -5.668e-08, 2.119e-11, -1.0, -4.661e-08, -1.383e-08, -1.0, -5.536e-08, -7.373e-08, -1.0, -5.668e-08, 2.119e-11, -1.0, -5.668e-08, 2.119e-11, -1.0, -5.536e-08, -7.373e-08, -1.0, -2.235e-08, -1.563e-07, -1.0, -5.668e-08, 2.119e-11, -1.0, -2.235e-08, -1.563e-07, -1.0, -1.846e-09, -1.541e-07, -1.0, -1.559e-08, -1.239e-08, -1.0, -5.668e-08, 2.119e-11, -1.0, -1.846e-09, -1.541e-07, -1.0, 2.029e-07, -1.741e-07, -1.0, -1.559e-08, -1.239e-08, -1.0, -1.846e-09, -1.541e-07, -1.0, 2.029e-07, -1.741e-07, -1.0, -3.182e-08, 3.266e-09, -1.0, -1.559e-08, -1.239e-08, -1.0, 2.029e-07, -1.741e-07, -1.0, 9.865e-08, -4.874e-07, -1.0, -3.182e-08, 3.266e-09, -1.0, 2.029e-07, -1.741e-07, -1.0, -1.372e-07, 2.051e-08, -1.0, 9.865e-08, -4.874e-07, -1.0, -2.355e-08, -8.588e-09, -1.0, -1.372e-07, 2.051e-08, -1.0, 2.029e-07, -1.741e-07, -1.0, -2.355e-08, -8.588e-09, -1.0, -3.12e-08, 6.909e-10, -1.0, -1.372e-07, 2.051e-08, -1.0, -3.12e-08, 6.909e-10, -1.0, -2.355e-08, -8.588e-09, -1.0, -3.952e-08, 3.494e-10, -1.0, -2.355e-08, -8.588e-09, -1.0, -3.802e-08, 1.926e-09, -1.0, -3.952e-08, 3.494e-10, -1.0, -3.952e-08, 3.494e-10, -1.0, -3.802e-08, 1.926e-09, -1.0, -8.073e-08, -1.511e-08, -1.0, -3.952e-08, 3.494e-10, -1.0, -8.073e-08, -1.511e-08, -1.0, -3.233e-08, -7.074e-09, -1.0, -3.952e-08, 3.494e-10, -1.0, -3.233e-08, -7.074e-09, -1.0, -2.576e-08, 9.809e-10, -1.0, -3.952e-08, 3.494e-10, -1.0, -2.576e-08, 9.809e-10, -1.0, -3.851e-08, -1.867e-09, -1.0, -3.952e-08, 3.494e-10, -1.0, -3.851e-08, -1.867e-09, -1.0, -3.816e-08, 4.087e-10, -1.0, -3.851e-08, -1.867e-09, -1.0, -4.625e-08, 2.441e-08, -1.0, -3.816e-08, 4.087e-10, -1.0, -3.816e-08, 4.087e-10, -1.0, -4.625e-08, 2.441e-08, -1.0, -4.934e-08, 5.972e-08, -1.0, -3.816e-08, 4.087e-10, -1.0, -4.934e-08, 5.972e-08, -1.0, -4.27e-08, 1.12e-08, 1.0, 3.984e-08, 4.717e-10, 1.0, 2.31e-08, -1.708e-09, 1.0, 3.985e-08, 9.503e-11, 1.0, 2.432e-08, 3.595e-09, 1.0, 2.31e-08, -1.708e-09, 1.0, 3.984e-08, 4.717e-10, 1.0, 2.432e-08, 3.595e-09, 1.0, 0.0, -6.415e-10, 1.0, 2.31e-08, -1.708e-09, 1.0, 2.31e-08, -1.708e-09, 1.0, 0.0, -6.415e-10, 1.0, 0.0, 0.0, 1.0, 3.304e-08, -1.444e-09, 1.0, 3.143e-08, 3.208e-08, 1.0, 3.056e-08, 6.912e-10, 1.0, 9.522e-08, 2.869e-08, 1.0, 3.86e-08, 2.841e-09, 1.0, 8.361e-09, -2.661e-09, 1.0, 9.522e-08, 2.869e-08, 1.0, 8.361e-09, -2.661e-09, 1.0, 4.471e-08, 1.367e-08, 1.0, 9.522e-08, 2.869e-08, 1.0, 4.471e-08, 1.367e-08, 1.0, 2.493e-08, -5.802e-09, 1.0, 1.336e-09, -2.701e-08, 1.0, 9.522e-08, 2.869e-08, 1.0, 2.493e-08, -5.802e-09, 1.0, -3.556e-08, 5.286e-08, 1.0, 9.522e-08, 2.869e-08, 1.0, 1.336e-09, -2.701e-08, 1.0, 1.336e-09, -2.701e-08, 1.0, 2.582e-08, 6.318e-08, 1.0, -3.556e-08, 5.286e-08, 1.0, 1.336e-09, -2.701e-08, 1.0, 2.083e-07, -9.105e-07, 1.0, 2.582e-08, 6.318e-08, 1.0, 1.336e-09, -2.701e-08, 1.0, 3.143e-08, 3.208e-08, 1.0, 2.083e-07, -9.105e-07, 1.0, 1.833e-08, 2.08e-08, 1.0, 2.083e-07, -9.105e-07, 1.0, 3.143e-08, 3.208e-08, 1.0, 3.143e-08, 3.208e-08, 1.0, 3.304e-08, -1.444e-09, 1.0, 1.833e-08, 2.08e-08, 1.0, 3.304e-08, -1.444e-09, 1.0, 1.565e-08, 3.306e-08, 1.0, 1.833e-08, 2.08e-08, 1.0, 3.304e-08, -1.444e-09, 1.0, 8.764e-09, 2.132e-07, 1.0, 1.565e-08, 3.306e-08, 1.0, 3.304e-08, -1.444e-09, 1.0, 2.491e-08, 6.08e-09, 1.0, 8.764e-09, 2.132e-07, 1.0, 3.304e-08, -1.444e-09, 1.0, 7.114e-08, -1.998e-07, 1.0, 2.491e-08, 6.08e-09, 1.0, 3.304e-08, -1.444e-09, 1.0, 4.935e-08, -5.68e-08, 1.0, 7.114e-08, -1.998e-07, 1.0, 3.304e-08, -1.444e-09, 1.0, 3.815e-08, 4.022e-10, 1.0, 4.935e-08, -5.68e-08, 1.0, 3.815e-08, 4.022e-10, 1.0, 4.365e-08, -6.163e-09, 1.0, 4.935e-08, -5.68e-08, 1.0, 3.67e-08, -5.513e-08, 1.0, 4.365e-08, -6.163e-09, 1.0, 3.815e-08, 4.022e-10, 1.0, 3.815e-08, 4.022e-10, 1.0, 3.95e-08, -1.084e-08, 1.0, 3.67e-08, -5.513e-08, 1.0, 3.143e-08, 3.208e-08, 1.0, 1.54e-08, 1.119e-08, 1.0, 3.056e-08, 6.912e-10, 1.0, 3.056e-08, 6.912e-10, 1.0, 1.54e-08, 1.119e-08, 1.0, 5.898e-08, -1.691e-08, 1.0, 3.056e-08, 6.912e-10, 1.0, 5.898e-08, -1.691e-08, 1.0, 6.192e-08, -4.368e-08, 1.0, 3.056e-08, 6.912e-10, 1.0, 6.192e-08, -4.368e-08, 1.0, 0.0, 0.0, 1.0, 3.056e-08, 6.912e-10, 1.0, 0.0, 0.0, 1.0, 0.0, 0.0, 1.0, 3.056e-08, 6.912e-10, 1.0, 0.0, 0.0, 1.0, 0.0, 0.0, 1.0, 0.0, 0.0, 1.0, 0.0, 0.0, 1.0, 0.0, 0.0, 1.0, 0.0, 0.0, 1.0, 0.0, 0.0, 1.0, 0.0, 0.0, 1.0, 0.0, 0.0, 1.0, 0.0, 0.0, 1.0, 0.0, 0.0, 1.0, 3.815e-08, 4.022e-10, 1.0, 0.0, 0.0, 1.0, 0.0, 0.0, 1.0, 3.815e-08, 4.022e-10, 1.0, 0.0, 0.0, 1.0, 0.0, 0.0, 1.0, 3.815e-08, 4.022e-10, 1.0, 0.0, 0.0, 1.0, 6.917e-08, 4.968e-08, 1.0, 3.815e-08, 4.022e-10, 1.0, 6.917e-08, 4.968e-08, 1.0, 5.187e-08, 9.518e-09, 1.0, 5.187e-08, 9.518e-09, 1.0, 3.649e-08, -9.07e-09, 1.0, 3.815e-08, 4.022e-10, 1.0, 3.95e-08, -1.084e-08, 1.0, 3.815e-08, 4.022e-10, 1.0, 3.649e-08, -9.07e-09, 1.0, 3.95e-08, -1.084e-08, 1.0, 3.649e-08, -9.07e-09, 1.0, 3.689e-08, 2.676e-08, 1.0, 3.689e-08, 2.676e-08, 1.0, 3.649e-08, -9.07e-09, 1.0, 3.86e-08, 2.841e-09, 1.0, 3.649e-08, -9.07e-09, 1.0, 8.361e-09, -2.661e-09, 1.0, 3.86e-08, 2.841e-09, 1.7e-05, -0.3621, -0.9321, 2.26e-07, -0.3621, -0.9321, 1.678e-05, -0.3621, -0.9321, 1.678e-05, -0.3621, -0.9321, 2.26e-07, -0.3621, -0.9321, 0.0, -0.3621, -0.9321, 0.0, -0.3621, -0.9321, -1.678e-05, -0.3621, -0.9321, -2.26e-07, -0.3621, -0.9321, -1.678e-05, -0.3621, -0.9321, -1.7e-05, -0.3621, -0.9321, -2.26e-07, -0.3621, -0.9321, 0.0, 8.681e-08, -1.0, 0.0, 8.681e-08, -1.0, 0.0, 8.681e-08, -1.0, 0.0, 8.681e-08, -1.0, 0.0, 8.681e-08, -1.0, 0.0, 8.681e-08, -1.0, 0.0, 8.681e-08, -1.0, 0.0, 8.681e-08, -1.0, 0.0, 8.681e-08, -1.0, 0.0, 8.681e-08, -1.0, 0.0, 8.681e-08, -1.0, 0.0, 8.681e-08, -1.0, 0.0, -0.1334, 0.9911, 0.0, 0.172, 0.9851, 0.0, -0.1334, 0.9911, 0.0, 0.172, 0.9851, 0.0, 0.172, 0.9851, 0.0, -0.1334, 0.9911, 0.0, 0.9739, -0.2269, -7.943e-08, 0.9738, 0.2273, -2.131e-09, 0.9739, -0.2269, -7.943e-08, 0.9738, 0.2273, -1.428e-07, 0.9738, 0.2273, -2.131e-09, 0.9739, -0.2269, 0.0, 0.3621, -0.9321, 2.354e-07, 0.3621, -0.9321, 1.747e-05, 0.3621, -0.9321, 2.354e-07, 0.3621, -0.9321, 1.771e-05, 0.3621, -0.9321, 1.747e-05, 0.3621, -0.9321, 0.0, 0.3621, -0.9321, -1.789e-05, 0.3621, -0.9321, -2.411e-07, 0.3621, -0.9321, -1.789e-05, 0.3621, -0.9321, -1.814e-05, 0.3621, -0.9321, -2.411e-07, 0.3621, -0.9321, 2.997e-06, -2.181e-07, 1.0, 3.04e-06, -2.191e-07, 1.0, 2.168e-08, -5.747e-08, 1.0, 2.059e-08, -5.746e-08, 1.0, 2.997e-06, -2.181e-07, 1.0, 2.168e-08, -5.747e-08, 1.0, 2.168e-08, -5.747e-08, 1.0, 2.847e-06, -2.49e-08, 1.0, 2.059e-08, -5.746e-08, 1.0, 2.847e-06, -2.49e-08, 1.0, 2.888e-06, -2.583e-08, 1.0, 2.059e-08, -5.746e-08, 1.0, 0.0, 0.1334, 0.9911, 0.0, -0.172, 0.9851, 0.0, 0.1334, 0.9911, 0.0, -0.172, 0.9851, 0.0, -0.172, 0.9851, 0.0, 0.1334, 0.9911, 1.0, 3.815e-08, 4.022e-10, 1.0, 4.934e-08, 5.972e-08, 1.0, 4.27e-08, 1.12e-08, 1.0, 3.815e-08, 4.022e-10, 1.0, 4.52e-08, 2.402e-08, 1.0, 4.934e-08, 5.972e-08, 1.0, 3.815e-08, 4.022e-10, 1.0, 4.063e-08, 3.521e-10, 1.0, 4.52e-08, 2.402e-08, 1.0, 3.887e-08, -2.584e-09, 1.0, 4.52e-08, 2.402e-08, 1.0, 4.063e-08, 3.521e-10, 1.0, 2.125e-08, 9.811e-10, 1.0, 3.887e-08, -2.584e-09, 1.0, 4.063e-08, 3.521e-10, 1.0, 4.063e-08, 3.521e-10, 1.0, 3.233e-08, -7.074e-09, 1.0, 2.125e-08, 9.811e-10, 1.0, 4.063e-08, 3.521e-10, 1.0, 8.073e-08, -1.511e-08, 1.0, 3.233e-08, -7.074e-09, 1.0, 4.063e-08, 3.521e-10, 1.0, 4.622e-08, 1.926e-09, 1.0, 8.073e-08, -1.511e-08, 1.0, 1.736e-08, -8.588e-09, 1.0, 4.622e-08, 1.926e-09, 1.0, 4.063e-08, 3.521e-10, 1.0, 3.056e-08, 6.912e-10, 1.0, 1.736e-08, -8.588e-09, 1.0, 4.063e-08, 3.521e-10, 1.0, 1.736e-08, -8.588e-09, 1.0, 3.056e-08, 6.912e-10, 1.0, 1.372e-07, 2.05e-08, 1.0, 3.056e-08, 6.912e-10, 1.0, 2.759e-08, -1.828e-08, 1.0, 1.372e-07, 2.05e-08, 1.0, 5.545e-08, 1.691e-08, 1.0, 2.759e-08, -1.828e-08, 1.0, 3.056e-08, 6.912e-10, 1.0, 3.056e-08, 6.912e-10, 1.0, 6.192e-08, 4.368e-08, 1.0, 5.545e-08, 1.691e-08, 1.0, 3.056e-08, 6.912e-10, 1.0, 0.0, 0.0, 1.0, 6.192e-08, 4.368e-08, 1.0, 3.056e-08, 6.912e-10, 1.0, 0.0, 0.0, 1.0, 0.0, 0.0, 1.0, 0.0, 0.0, 1.0, 0.0, 0.0, 1.0, 0.0, 0.0, 1.0, 0.0, 0.0, 1.0, 0.0, 0.0, 1.0, 0.0, 0.0, 1.0, 0.0, 0.0, 1.0, 0.0, 0.0, 1.0, 0.0, 0.0, 1.0, 0.0, 0.0, 1.0, 0.0, 0.0, 1.0, 0.0, 0.0, 1.0, 0.0, 0.0, 1.0, 3.815e-08, 4.022e-10, 1.0, 0.0, 0.0, 1.0, 3.815e-08, 4.022e-10, 1.0, 0.0, 0.0, 1.0, 0.0, 0.0, 1.0, 3.815e-08, 4.022e-10, 1.0, 6.917e-08, -4.968e-08, 1.0, 0.0, 0.0, 1.0, 3.815e-08, 4.022e-10, 1.0, 4.872e-08, -9.518e-09, 1.0, 6.917e-08, -4.968e-08, 1.0, 3.815e-08, 4.022e-10, 1.0, 3.824e-08, 4.465e-09, 1.0, 4.872e-08, -9.518e-09, 1.0, 3.824e-08, 4.465e-09, 1.0, 3.815e-08, 4.022e-10, 1.0, 4.27e-08, 1.12e-08, 1.0, 4.27e-08, 1.12e-08, 1.0, 5.374e-08, -3.011e-08, 1.0, 3.824e-08, 4.465e-09, 1.0, 6.144e-08, -1.383e-08, 1.0, 3.824e-08, 4.465e-09, 1.0, 5.374e-08, -3.011e-08, 1.0, 3.824e-08, 4.465e-09, 1.0, 6.144e-08, -1.383e-08, 1.0, 2.502e-08, 2.119e-11, 1.0, 6.144e-08, -1.383e-08, 1.0, 4.616e-08, -7.373e-08, 1.0, 2.502e-08, 2.119e-11, 1.0, 2.502e-08, 2.119e-11, 1.0, 4.616e-08, -7.373e-08, 1.0, 2.235e-08, -1.563e-07, 1.0, 2.502e-08, 2.119e-11, 1.0, 2.235e-08, -1.563e-07, 1.0, 1.846e-09, -1.541e-07, 1.0, 1.559e-08, -1.239e-08, 1.0, 2.502e-08, 2.119e-11, 1.0, 1.846e-09, -1.541e-07, 1.0, -2.029e-07, -1.741e-07, 1.0, 1.559e-08, -1.239e-08, 1.0, 1.846e-09, -1.541e-07, 1.0, -2.029e-07, -1.741e-07, 1.0, 3.182e-08, 3.266e-09, 1.0, 1.559e-08, -1.239e-08, 1.0, -2.029e-07, -1.741e-07, 1.0, -9.865e-08, -4.874e-07, 1.0, 3.182e-08, 3.266e-09, 1.0, -2.029e-07, -1.741e-07, 1.0, 1.372e-07, 2.05e-08, 1.0, -9.865e-08, -4.874e-07, 1.0, 1.736e-08, -8.588e-09, 1.0, 1.372e-07, 2.05e-08, 1.0, -2.029e-07, -1.741e-07, -1.0, 0.0, -2.045e-08, -1.0, 0.0, 0.0, -1.0, -5.701e-10, -6.413e-10, -1.0, 0.0, -2.054e-08, -1.0, 0.0, -2.045e-08, -1.0, -5.701e-10, -6.413e-10, -1.0, -4.584e-08, 1.997e-08, -1.0, -4.127e-08, 9.503e-11, -1.0, -4.631e-08, 2.15e-08, -1.0, -4.584e-08, 1.997e-08, -1.0, -4.126e-08, 4.717e-10, -1.0, -4.127e-08, 9.503e-11, -2.847e-06, -2.49e-08, 1.0, -4.227e-08, -8.994e-08, 1.0, -2.888e-06, -2.583e-08, 1.0, 0.0, -8.995e-08, 1.0, -4.227e-08, -8.994e-08, 1.0, -2.847e-06, -2.49e-08, 1.0, -4.227e-08, -8.994e-08, 1.0, 0.0, -8.995e-08, 1.0, -2.997e-06, -1.541e-07, 1.0, -3.04e-06, -1.532e-07, 1.0, -4.227e-08, -8.994e-08, 1.0, -2.997e-06, -1.541e-07, 1.0, 0.0, -0.5599, -0.8286, 0.0, -0.5599, -0.8286, 0.0, -0.1415, -0.9899, 0.0, -0.1415, -0.9899, 0.0, -0.5599, -0.8286, 0.0, -0.1415, -0.9899, 0.0, 0.2806, -0.9598, 0.0, -0.1415, -0.9899, 0.0, -0.1415, -0.9899, 0.0, 0.2806, -0.9598, 0.0, 0.2806, -0.9598, 0.0, -0.1415, -0.9899, 0.0, 0.2806, -0.9598, 0.0, 0.2806, -0.9598, 0.0, 0.5646, -0.8254, 0.0, 0.2806, -0.9598, -9.059e-08, 0.5646, -0.8254, 0.0, 0.5646, -0.8254, 0.0, 0.5646, -0.8254, -9.059e-08, 0.5646, -0.8254, -4.3e-08, 0.7928, -0.6094, -9.059e-08, 0.5646, -0.8254, -1.347e-07, 0.7928, -0.6094, -4.3e-08, 0.7928, -0.6094, -4.3e-08, 0.7928, -0.6094, -1.347e-07, 0.7928, -0.6094, -2.131e-09, 0.9739, -0.2269, -1.347e-07, 0.7928, -0.6094, 0.0, 0.9739, -0.2269, -2.131e-09, 0.9739, -0.2269, -6.119e-08, 0.7756, 0.6312, -1.428e-07, 0.9738, 0.2273, -7.943e-08, 0.9738, 0.2273, 1.011e-08, 0.7756, 0.6312, -6.119e-08, 0.7756, 0.6312, -7.943e-08, 0.9738, 0.2273, -6.119e-08, 0.7756, 0.6312, 1.011e-08, 0.7756, 0.6312, -4.335e-07, 0.5, 0.866, 1.011e-08, 0.7756, 0.6312, -1.255e-07, 0.5, 0.866, -4.335e-07, 0.5, 0.866, -4.335e-07, 0.5, 0.866, -1.255e-07, 0.5, 0.866, -3.027e-07, 0.1589, 0.9873, -1.255e-07, 0.5, 0.866, 0.0, 0.1589, 0.9873, -3.027e-07, 0.1589, 0.9873, -3.027e-07, 0.1589, 0.9873, 0.0, 0.1589, 0.9873, 0.0, -0.29, 0.957, 0.0, 0.1589, 0.9873, 0.0, -0.29, 0.957, 0.0, -0.29, 0.957, 0.0, -0.29, 0.957, 0.0, -0.6794, 0.7337, 0.0, -0.29, 0.957, 0.0, -0.6794, 0.7337, 0.0, -0.6794, 0.7337, 0.0, -0.29, 0.957, 0.0, -0.9408, 0.3389, 0.0, -0.6794, 0.7337, 0.0, -0.6794, 0.7337, 0.0, -0.9408, 0.339, 0.0, -0.9408, 0.3389, 0.0, -0.6794, 0.7337, 0.0, -0.9971, -0.07628, 0.0, -0.9408, 0.3389, 0.0, -0.9408, 0.339, 0.0, -0.9971, -0.07628, 0.0, -0.9971, -0.07628, 0.0, -0.9408, 0.339, 0.0, -0.8783, -0.4781, 0.0, -0.9971, -0.07628, 0.0, -0.9971, -0.07628, 0.0, -0.8783, -0.4781, 0.0, -0.8783, -0.4781, 0.0, -0.9971, -0.07628, 0.0, -0.8783, -0.4781, 0.0, -0.8783, -0.4781, 0.0, -0.5599, -0.8286, 0.0, -0.8783, -0.4781, 0.0, -0.5599, -0.8286, 0.0, -0.5599, -0.8286, 1.0, 3.985e-08, 9.503e-11, 1.0, 4.233e-08, 1.997e-08, 1.0, 3.984e-08, 4.717e-10, 1.0, 3.985e-08, 9.503e-11, 1.0, 4.275e-08, 2.15e-08, 1.0, 4.233e-08, 1.997e-08, 1.0, 0.0, -2.054e-08, 1.0, 0.0, -2.045e-08, 1.0, 0.0, -6.415e-10, 1.0, 0.0, 0.0, 1.0, 0.0, -6.415e-10, 1.0, 0.0, -2.045e-08, -1.0, -7.747e-08, -1.708e-09, -1.0, -4.127e-08, 9.503e-11, -1.0, -4.126e-08, 4.717e-10, -1.0, -7.608e-08, 3.595e-09, -1.0, -7.747e-08, -1.708e-09, -1.0, -4.126e-08, 4.717e-10, -1.0, -7.608e-08, 3.595e-09, -1.0, -5.701e-10, -6.413e-10, -1.0, -7.747e-08, -1.708e-09, -1.0, -5.701e-10, -6.413e-10, -1.0, 0.0, 0.0, -1.0, -7.747e-08, -1.708e-09, 0.0, -0.2364, -0.9717, 0.0, -0.2364, -0.9717, 0.0, -0.4836, -0.8753, 0.0, -0.4835, -0.8753, 0.0, -0.2364, -0.9717, 0.0, -0.4836, -0.8753, 0.0, -0.8378, -0.5459, 0.0, -0.4835, -0.8753, 0.0, -0.4836, -0.8753, 0.0, -0.8378, -0.5459, 0.0, -0.8378, -0.5459, 0.0, -0.4836, -0.8753, 0.0, -0.9829, 0.1844, 0.0, -0.8378, -0.5459, 0.0, -0.8378, -0.5459, 0.0, -0.9829, 0.1844, 0.0, -0.9829, 0.1844, 0.0, -0.8378, -0.5459, 0.0, -0.583, 0.8125, 0.0, -0.9829, 0.1844, 0.0, -0.9829, 0.1844, 0.0, -0.583, 0.8125, 0.0, -0.583, 0.8125, 0.0, -0.9829, 0.1844, 0.0, -0.583, 0.8125, 0.0, -0.583, 0.8125, 0.0, -0.1334, 0.9911, 0.0, -0.583, 0.8125, 0.0, -0.1334, 0.9911, 0.0, -0.1334, 0.9911, 0.0, 0.6291, 0.7773, 0.0, 0.172, 0.9851, 0.0, 0.172, 0.9851, 0.0, 0.6291, 0.7773, 0.0, 0.6291, 0.7773, 0.0, 0.172, 0.9851, 0.0, 0.9659, 0.2588, 0.0, 0.6291, 0.7773, 0.0, 0.6291, 0.7773, 0.0, 0.9659, 0.2588, 0.0, 0.9659, 0.2588, 0.0, 0.6291, 0.7773, 0.0, 0.9335, -0.3586, 0.0, 0.9659, 0.2588, 0.0, 0.9659, 0.2588, 0.0, 0.9335, -0.3586, 0.0, 0.9335, -0.3586, 0.0, 0.9659, 0.2588, 0.0, 0.9335, -0.3586, 0.0, 0.9335, -0.3586, 0.0, 0.6415, -0.7671, 0.0, 0.9335, -0.3586, 0.0, 0.6415, -0.7671, 0.0, 0.6415, -0.7671, 0.0, 0.6415, -0.7671, 0.0, 0.3814, -0.9244, 0.0, 0.6415, -0.7671, 0.0, 0.3814, -0.9244, 0.0, 0.3814, -0.9244, 0.0, 0.6415, -0.7671, 0.0, 0.1861, -0.9825, 0.0, 0.3814, -0.9244, 0.0, 0.3814, -0.9244, 0.0, 0.1861, -0.9825, 0.0, 0.1861, -0.9825, 0.0, 0.3814, -0.9244, 0.0, 0.1861, -0.9825, 0.0, 0.1861, -0.9825, 0.0, 0.07628, -0.9971, 0.0, 0.1861, -0.9825, 0.0, 0.07628, -0.9971, 0.0, 0.07628, -0.9971, 0.0, 0.07628, -0.9971, 0.0, 0.07628, -0.9971, 0.0, -0.03447, -0.9994, 0.0, 0.07628, -0.9971, 0.0, -0.03447, -0.9994, 0.0, -0.03447, -0.9994, 0.0, -0.03447, -0.9994, 0.0, -0.03447, -0.9994, 0.0, -0.2364, -0.9717, 0.0, -0.03447, -0.9994, 0.0, -0.2364, -0.9717, 0.0, -0.2364, -0.9717, 0.0, 0.1334, 0.9911, 0.0, 0.1334, 0.9911, 0.0, 0.583, 0.8125, 0.0, 0.1334, 0.9911, 0.0, 0.583, 0.8125, 0.0, 0.583, 0.8125, 0.0, 0.9829, 0.1844, 0.0, 0.583, 0.8125, 0.0, 0.583, 0.8125, 0.0, 0.9829, 0.1844, 0.0, 0.9829, 0.1844, 0.0, 0.583, 0.8125, 0.0, 0.8378, -0.5459, 0.0, 0.9829, 0.1844, 0.0, 0.9829, 0.1844, 0.0, 0.8378, -0.5459, 0.0, 0.8378, -0.5459, 0.0, 0.9829, 0.1844, 0.0, 0.4836, -0.8753, 0.0, 0.8378, -0.5459, 0.0, 0.8378, -0.5459, 0.0, 0.4835, -0.8753, 0.0, 0.4836, -0.8753, 0.0, 0.8378, -0.5459, 0.0, 0.4835, -0.8753, 0.0, 0.2364, -0.9717, 0.0, 0.4836, -0.8753, 0.0, 0.2364, -0.9717, 0.0, 0.2364, -0.9717, 0.0, 0.4836, -0.8753, 0.0, 0.2364, -0.9717, 0.0, 0.2364, -0.9717, 0.0, 0.03447, -0.9994, 0.0, 0.2364, -0.9717, 0.0, 0.03447, -0.9994, 0.0, 0.03447, -0.9994, 0.0, 0.03447, -0.9994, 0.0, 0.03447, -0.9994, 0.0, -0.07628, -0.9971, 0.0, 0.03447, -0.9994, 0.0, -0.07628, -0.9971, 0.0, -0.07628, -0.9971, 0.0, -0.07628, -0.9971, 0.0, -0.07628, -0.9971, 0.0, -0.1861, -0.9825, 0.0, -0.07628, -0.9971, 0.0, -0.1861, -0.9825, 0.0, -0.1861, -0.9825, 0.0, -0.3815, -0.9244, 0.0, -0.1861, -0.9825, 0.0, -0.1861, -0.9825, 0.0, -0.3814, -0.9244, 0.0, -0.3815, -0.9244, 0.0, -0.1861, -0.9825, 0.0, -0.3815, -0.9244, 0.0, -0.3814, -0.9244, 0.0, -0.6415, -0.7671, 0.0, -0.6415, -0.7671, 0.0, -0.3815, -0.9244, 0.0, -0.6415, -0.7671, 0.0, -0.6415, -0.7671, 0.0, -0.6415, -0.7671, 0.0, -0.9335, -0.3586, 0.0, -0.6415, -0.7671, 0.0, -0.9335, -0.3586, 0.0, -0.9335, -0.3586, 0.0, -0.9659, 0.2588, 0.0, -0.9335, -0.3586, 0.0, -0.9335, -0.3586, 0.0, -0.9659, 0.2588, 0.0, -0.9659, 0.2588, 0.0, -0.9335, -0.3586, 0.0, -0.6291, 0.7773, 0.0, -0.9659, 0.2588, 0.0, -0.9659, 0.2588, 0.0, -0.6291, 0.7773, 0.0, -0.6291, 0.7773, 0.0, -0.9659, 0.2588, 0.0, -0.172, 0.9851, 0.0, -0.6291, 0.7773, 0.0, -0.6291, 0.7773, 0.0, -0.172, 0.9851, 0.0, -0.172, 0.9851, 0.0, -0.6291, 0.7773, 0.0, 0.5599, -0.8286, 0.0, 0.5599, -0.8286, 0.0, 0.1415, -0.9899, 0.0, 0.1415, -0.9899, 0.0, 0.5599, -0.8286, 0.0, 0.1415, -0.9899, 0.0, 0.1415, -0.9899, 0.0, 0.1415, -0.9899, 0.0, -0.2806, -0.9598, 0.0, 0.1415, -0.9899, 0.0, -0.2806, -0.9598, 0.0, -0.2806, -0.9598, 0.0, -0.5646, -0.8254, 0.0, -0.2806, -0.9598, 0.0, -0.2806, -0.9598, 0.0, -0.5646, -0.8254, 0.0, -0.5646, -0.8254, 0.0, -0.2806, -0.9598, -1.872e-07, -0.7928, -0.6094, 0.0, -0.5646, -0.8254, 0.0, -0.5646, -0.8254, -4.477e-08, -0.7928, -0.6094, -1.872e-07, -0.7928, -0.6094, 0.0, -0.5646, -0.8254, -8.433e-08, -0.9739, -0.2269, -1.872e-07, -0.7928, -0.6094, -4.477e-08, -0.7928, -0.6094, 6.12e-08, -0.9739, -0.2269, -8.433e-08, -0.9739, -0.2269, -4.477e-08, -0.7928, -0.6094, 0.0, -0.9738, 0.2273, 2.325e-08, -0.9738, 0.2273, 9.715e-08, -0.7756, 0.6312, 2.325e-08, -0.9738, 0.2273, 5.694e-08, -0.7756, 0.6312, 9.715e-08, -0.7756, 0.6312, 7.498e-08, -0.5, 0.866, 9.715e-08, -0.7756, 0.6312, 5.694e-08, -0.7756, 0.6312, 4.679e-09, -0.5, 0.866, 7.498e-08, -0.5, 0.866, 5.694e-08, -0.7756, 0.6312, 1.011e-08, -0.1589, 0.9873, 7.498e-08, -0.5, 0.866, 4.679e-09, -0.5, 0.866, 0.0, -0.1589, 0.9873, 1.011e-08, -0.1589, 0.9873, 4.679e-09, -0.5, 0.866, 0.0, 0.29, 0.957, 1.011e-08, -0.1589, 0.9873, 0.0, -0.1589, 0.9873, 0.0, 0.29, 0.957, 0.0, 0.29, 0.957, 0.0, -0.1589, 0.9873, 0.0, 0.29, 0.957, 0.0, 0.6794, 0.7337, 0.0, 0.29, 0.957, 0.0, 0.6794, 0.7337, 0.0, 0.6794, 0.7337, 0.0, 0.29, 0.957, 0.0, 0.6794, 0.7337, 0.0, 0.6794, 0.7337, 0.0, 0.9408, 0.3389, 0.0, 0.6794, 0.7337, 0.0, 0.9408, 0.339, 0.0, 0.9408, 0.3389, 0.0, 0.9408, 0.3389, 0.0, 0.9408, 0.339, 0.0, 0.9971, -0.07628, 0.0, 0.9408, 0.339, 0.0, 0.9971, -0.07628, 0.0, 0.9971, -0.07628, 0.0, 0.9971, -0.07628, 0.0, 0.9971, -0.07628, 0.0, 0.8783, -0.4781, 0.0, 0.9971, -0.07628, 0.0, 0.8783, -0.4781, 0.0, 0.8783, -0.4781, 0.0, 0.5599, -0.8286, 0.0, 0.8783, -0.4781, 0.0, 0.8783, -0.4781, 0.0, 0.5599, -0.8286, 0.0, 0.5599, -0.8286, 0.0, 0.8783, -0.4781, -1.0, -1.044e-07, 2.869e-08, -1.0, -2.377e-08, 2.841e-09, -1.0, -4.002e-08, -2.661e-09, -1.0, -3.316e-08, -9.07e-09, -1.0, -4.002e-08, -2.661e-09, -1.0, -2.377e-08, 2.841e-09, -1.0, -3.689e-08, 2.676e-08, -1.0, -3.316e-08, -9.07e-09, -1.0, -2.377e-08, 2.841e-09, -1.0, -3.95e-08, -1.084e-08, -1.0, -3.316e-08, -9.07e-09, -1.0, -3.689e-08, 2.676e-08, -1.0, -3.95e-08, -1.084e-08, -1.0, -3.816e-08, 4.087e-10, -1.0, -3.316e-08, -9.07e-09, -1.0, -3.816e-08, 4.087e-10, -1.0, -4.872e-08, 9.518e-09, -1.0, -3.316e-08, -9.07e-09, -1.0, -3.816e-08, 4.087e-10, -1.0, -6.917e-08, 4.968e-08, -1.0, -4.872e-08, 9.518e-09, -1.0, -3.816e-08, 4.087e-10, -1.0, 0.0, 0.0, -1.0, -6.917e-08, 4.968e-08, -1.0, -3.816e-08, 4.087e-10, -1.0, 0.0, 0.0, -1.0, 0.0, 0.0, -1.0, -3.816e-08, 4.087e-10, -1.0, 0.0, 0.0, -1.0, 0.0, 0.0, -1.0, 0.0, 0.0, -1.0, 0.0, 0.0, -1.0, 0.0, 0.0, -1.0, 0.0, 0.0, -1.0, 0.0, 0.0, -1.0, 0.0, 0.0, -1.0, 0.0, 0.0, -1.0, 0.0, 0.0, -1.0, 0.0, 0.0, -1.0, 0.0, 0.0, -1.0, 0.0, 0.0, -1.0, 0.0, 0.0, -1.0, -3.12e-08, 6.909e-10, -1.0, 0.0, 0.0, -1.0, 0.0, 0.0, -1.0, -3.12e-08, 6.909e-10, -1.0, -6.192e-08, -4.368e-08, -1.0, 0.0, 0.0, -1.0, -3.12e-08, 6.909e-10, -1.0, -5.898e-08, -1.691e-08, -1.0, -6.192e-08, -4.368e-08, -1.0, -3.12e-08, 6.909e-10, -1.0, -1.54e-08, 1.119e-08, -1.0, -5.898e-08, -1.691e-08, -1.0, -3.741e-08, 3.208e-08, -1.0, -1.54e-08, 1.119e-08, -1.0, -3.12e-08, 6.909e-10, -1.0, -3.052e-08, -1.418e-09, -1.0, -3.741e-08, 3.208e-08, -1.0, -3.12e-08, 6.909e-10, -1.0, -3.816e-08, 4.087e-10, -1.0, -3.95e-08, -1.084e-08, -1.0, -4.362e-08, -5.513e-08, -1.0, -3.816e-08, 4.087e-10, -1.0, -4.362e-08, -5.513e-08, -1.0, -4.434e-08, -1.1e-08, -1.0, -3.816e-08, 4.087e-10, -1.0, -4.434e-08, -1.1e-08, -1.0, -3.052e-08, -1.418e-09, -1.0, -4.434e-08, -1.1e-08, -1.0, -5.046e-08, -6.57e-08, -1.0, -3.052e-08, -1.418e-09, -1.0, -3.052e-08, -1.418e-09, -1.0, -5.046e-08, -6.57e-08, -1.0, -7.114e-08, -1.998e-07, -1.0, -3.052e-08, -1.418e-09, -1.0, -7.114e-08, -1.998e-07, -1.0, -2.491e-08, 6.08e-09, -1.0, -3.052e-08, -1.418e-09, -1.0, -2.491e-08, 6.08e-09, -1.0, -1.337e-08, 2.132e-07, -1.0, -1.337e-08, 2.132e-07, -1.0, 0.0, 3.306e-08, -1.0, -3.052e-08, -1.418e-09, -1.0, -3.052e-08, -1.418e-09, -1.0, 0.0, 3.306e-08, -1.0, -1.809e-08, 2.08e-08, -1.0, -3.741e-08, 3.208e-08, -1.0, -3.052e-08, -1.418e-09, -1.0, -1.809e-08, 2.08e-08, -1.0, -1.809e-08, 2.08e-08, -1.0, -2.083e-07, -9.106e-07, -1.0, -3.741e-08, 3.208e-08, -1.0, -1.336e-09, -2.701e-08, -1.0, -3.741e-08, 3.208e-08, -1.0, -2.083e-07, -9.106e-07, -1.0, -1.336e-09, -2.701e-08, -1.0, -2.083e-07, -9.106e-07, -1.0, -2.582e-08, 6.318e-08, -1.0, -1.336e-09, -2.701e-08, -1.0, -2.582e-08, 6.318e-08, -1.0, 3.556e-08, 5.286e-08, -1.0, 3.556e-08, 5.286e-08, -1.0, -1.044e-07, 2.869e-08, -1.0, -1.336e-09, -2.701e-08, -1.0, -1.336e-09, -2.701e-08, -1.0, -1.044e-07, 2.869e-08, -1.0, -2.493e-08, -5.802e-09, -1.0, -1.044e-07, 2.869e-08, -1.0, -4.471e-08, 1.367e-08, -1.0, -2.493e-08, -5.802e-09, -1.0, -1.044e-07, 2.869e-08, -1.0, -4.002e-08, -2.661e-09, -1.0, -4.471e-08, 1.367e-08])] * 3)])
me_roof_truss001_physics = bpy.data.meshes.new('roof_truss001_physics')
me_roof_truss001_physics.from_pydata([(-16.0, -576.0, -5e-05), (-16.0, -514.3, 24.0), (-16.0, 514.3, 24.0), (-16.0, 576.0, 5e-05), (16.0, -576.0, -5e-05), (16.0, -514.3, 24.0), (16.0, 514.3, 24.0), (16.0, 576.0, 5e-05), (16.0, -1.9e-05, 224.0), (-16.0, -2e-05, 224.0), (-16.0, -514.2, 24.0), (16.0, -514.2, 24.0), (-16.0, 514.2, 24.0), (16.0, 514.2, 24.0), (4.0, 206.0, 119.9), (4.0, -1.8e-05, 200.0), (4.0, -40.25, 24.0), (4.0, -206.0, 119.9), (4.0, 40.25, 24.0), (-4.0, -40.25, 24.0), (-4.0, 40.25, 24.0), (-4.0, -206.0, 119.9), (-4.0, -1.8e-05, 200.0), (-4.0, 206.0, 119.9)], [], [(0, 1, 2), (0, 2, 3), (4, 5, 0), (5, 1, 0), (1, 6, 2), (1, 5, 6), (6, 7, 2), (7, 3, 2), (3, 7, 0), (0, 7, 4), (5, 7, 6), (4, 7, 5), (8, 9, 10), (10, 11, 8), (12, 9, 8), (8, 13, 12), (11, 13, 8), (12, 10, 9), (10, 12, 11), (11, 12, 13), (14, 15, 16), (15, 17, 16), (18, 16, 19), (18, 19, 20), (19, 16, 21), (16, 17, 21), (18, 14, 16), (19, 21, 22), (19, 22, 23), (20, 19, 23), (15, 21, 17), (15, 22, 21), (14, 22, 15), (14, 23, 22), (20, 23, 14), (18, 20, 14)])
me_roof_truss001_physics.polygons.foreach_set('use_smooth', [True] * 36)
_uv = me_roof_truss001_physics.uv_layers.new(name='UVMap')
_uv.uv.foreach_set('vector', [0.0, 0.0, 0.0, 0.0, 0.0, 0.0, 0.0, 0.0, 0.0, 0.0, 0.0, 0.0, 0.0, 0.0, 0.0, 0.0, 0.0, 0.0, 0.0, 0.0, 0.0, 0.0, 0.0, 0.0, 0.0, 0.0, 0.0, 0.0, 0.0, 0.0, 0.0, 0.0, 0.0, 0.0, 0.0, 0.0, 0.0, 0.0, 0.0, 0.0, 0.0, 0.0, 0.0, 0.0, 0.0, 0.0, 0.0, 0.0, 0.0, 0.0, 0.0, 0.0, 0.0, 0.0, 0.0, 0.0, 0.0, 0.0, 0.0, 0.0, 0.0, 0.0, 0.0, 0.0, 0.0, 0.0, 0.0, 0.0, 0.0, 0.0, 0.0, 0.0, 0.0, 0.0, 0.0, 0.0, 0.0, 0.0, 0.0, 0.0, 0.0, 0.0, 0.0, 0.0, 0.0, 0.0, 0.0, 0.0, 0.0, 0.0, 0.0, 0.0, 0.0, 0.0, 0.0, 0.0, 0.0, 0.0, 0.0, 0.0, 0.0, 0.0, 0.0, 0.0, 0.0, 0.0, 0.0, 0.0, 0.0, 0.0, 0.0, 0.0, 0.0, 0.0, 0.0, 0.0, 0.0, 0.0, 0.0, 0.0, 0.0, 0.0, 0.0, 0.0, 0.0, 0.0, 0.0, 0.0, 0.0, 0.0, 0.0, 0.0, 0.0, 0.0, 0.0, 0.0, 0.0, 0.0, 0.0, 0.0, 0.0, 0.0, 0.0, 0.0, 0.0, 0.0, 0.0, 0.0, 0.0, 0.0, 0.0, 0.0, 0.0, 0.0, 0.0, 0.0, 0.0, 0.0, 0.0, 0.0, 0.0, 0.0, 0.0, 0.0, 0.0, 0.0, 0.0, 0.0, 0.0, 0.0, 0.0, 0.0, 0.0, 0.0, 0.0, 0.0, 0.0, 0.0, 0.0, 0.0, 0.0, 0.0, 0.0, 0.0, 0.0, 0.0, 0.0, 0.0, 0.0, 0.0, 0.0, 0.0, 0.0, 0.0, 0.0, 0.0, 0.0, 0.0, 0.0, 0.0, 0.0, 0.0, 0.0, 0.0, 0.0, 0.0, 0.0, 0.0, 0.0, 0.0, 0.0, 0.0, 0.0, 0.0, 0.0, 0.0])
me_roof_truss001_physics.materials.append(mat_phy)
me_roof_truss001_physics.use_remesh_fix_poles = True
me_roof_truss001_physics.use_remesh_preserve_attributes = False
me_roof_truss001_physics.use_mirror_vertex_groups = False
me_roof_truss001_physics.update()
me_roof_truss001_physics.normals_split_custom_set([tuple(v) for v in zip(*[iter([0.0177, 0.7999, -0.5999, 0.01066, -0.9396, -0.3421, -0.02406, -0.5757, -0.8173, 0.0177, 0.7999, -0.5999, -0.02406, -0.5757, -0.8173, -0.01719, 0.7836, -0.621, 0.01727, 0.7836, 0.621, 0.02397, -0.5757, 0.8173, 0.0177, 0.7999, -0.5999, 0.02397, -0.5757, 0.8173, 0.01066, -0.9396, -0.3421, 0.0177, 0.7999, -0.5999, 0.01066, -0.9396, -0.3421, -0.01068, -0.9396, 0.3422, -0.02406, -0.5757, -0.8173, 0.01066, -0.9396, -0.3421, 0.02397, -0.5757, 0.8173, -0.01068, -0.9396, 0.3422, -0.01068, -0.9396, 0.3422, -0.01751, 0.7999, 0.5999, -0.02406, -0.5757, -0.8173, -0.01751, 0.7999, 0.5999, -0.01719, 0.7836, -0.621, -0.02406, -0.5757, -0.8173, -0.01719, 0.7836, -0.621, -0.01751, 0.7999, 0.5999, 0.0177, 0.7999, -0.5999, 0.0177, 0.7999, -0.5999, -0.01751, 0.7999, 0.5999, 0.01727, 0.7836, 0.621, 0.02397, -0.5757, 0.8173, -0.01751, 0.7999, 0.5999, -0.01068, -0.9396, 0.3422, 0.01727, 0.7836, 0.621, -0.01751, 0.7999, 0.5999, 0.02397, -0.5757, 0.8173, -5.155e-05, -0.3048, 0.9524, -6.181e-05, -0.158, -0.9874, 0.06206, 3.251e-05, -0.9981, 0.06206, 3.251e-05, -0.9981, 0.03032, 0.2333, 0.9719, -5.155e-05, -0.3048, 0.9524, -0.06128, 0.1577, -0.9856, -6.181e-05, -0.158, -0.9874, -5.155e-05, -0.3048, 0.9524, -5.155e-05, -0.3048, 0.9524, -0.03096, 0.07972, 0.9963, -0.06128, 0.1577, -0.9856, 0.03032, 0.2333, 0.9719, -0.03096, 0.07972, 0.9963, -5.155e-05, -0.3048, 0.9524, -0.06128, 0.1577, -0.9856, 0.06206, 3.251e-05, -0.9981, -6.181e-05, -0.158, -0.9874, 0.06206, 3.251e-05, -0.9981, -0.06128, 0.1577, -0.9856, 0.03032, 0.2333, 0.9719, 0.03032, 0.2333, 0.9719, -0.06128, 0.1577, -0.9856, -0.03096, 0.07972, 0.9963, -0.05953, -0.01361, 0.9981, 0.008817, -0.06803, 0.9976, 0.01914, 0.04107, 0.999, 0.008817, -0.06803, 0.9976, 0.04261, -0.009711, 0.999, 0.01914, 0.04107, 0.999, -0.09366, 0.3194, 0.943, 0.01914, 0.04107, 0.999, 0.009584, 0.03252, -0.9994, -0.09366, 0.3194, 0.943, 0.009584, 0.03252, -0.9994, -0.1798, 0.3863, -0.9047, 0.009584, 0.03252, -0.9994, 0.01914, 0.04107, 0.999, 0.08492, -0.01943, -0.9962, 0.01914, 0.04107, 0.999, 0.04261, -0.009711, 0.999, 0.08492, -0.01943, -0.9962, -0.09366, 0.3194, 0.943, -0.05953, -0.01361, 0.9981, 0.01914, 0.04107, 0.999, 0.009584, 0.03252, -0.9994, 0.08492, -0.01943, -0.9962, -0.008797, -0.06799, -0.9976, 0.009584, 0.03252, -0.9994, -0.008797, -0.06799, -0.9976, -0.02982, -0.006767, -0.9995, -0.1798, 0.3863, -0.9047, 0.009584, 0.03252, -0.9994, -0.02982, -0.006767, -0.9995, 0.008817, -0.06803, 0.9976, 0.08492, -0.01943, -0.9962, 0.04261, -0.009711, 0.999, 0.008817, -0.06803, 0.9976, -0.008797, -0.06799, -0.9976, 0.08492, -0.01943, -0.9962, -0.05953, -0.01361, 0.9981, -0.008797, -0.06799, -0.9976, 0.008817, -0.06803, 0.9976, -0.05953, -0.01361, 0.9981, -0.02982, -0.006767, -0.9995, -0.008797, -0.06799, -0.9976, -0.1798, 0.3863, -0.9047, -0.02982, -0.006767, -0.9995, -0.05953, -0.01361, 0.9981, -0.09366, 0.3194, 0.943, -0.1798, 0.3863, -0.9047, -0.05953, -0.01361, 0.9981])] * 3)])
arm_roof_truss001_qc_skeleton = bpy.data.armatures.new('roof_truss001.qc_skeleton')  # bones are not reproduced

# ---- objects
ob_roof_truss001_qc_skeleton = bpy.data.objects.new('roof_truss001.qc_skeleton', arm_roof_truss001_qc_skeleton)
ob_roof_truss001_reference = bpy.data.objects.new('roof_truss001_reference', me_roof_truss001_reference)
ob_roof_truss001_physics = bpy.data.objects.new('roof_truss001_physics', me_roof_truss001_physics)

# ---- transforms, parenting, visibility, modifiers, constraints
ob_roof_truss001_qc_skeleton.location = (0.0, 0.0, 0.0)
ob_roof_truss001_qc_skeleton.show_in_front = True
ob_roof_truss001_qc_skeleton.lineart.crease_threshold = 0.0
ob_roof_truss001_reference.parent = ob_roof_truss001_qc_skeleton
ob_roof_truss001_reference.location = (0.0, 0.0, 0.0)
ob_roof_truss001_reference.lineart.crease_threshold = 0.0
_vg = ob_roof_truss001_reference.vertex_groups.new(name='static_prop')
_vg.add([0, 1, 2, 3, 4, 5, 6, 7, 8, 9, 10, 11, 12, 13, 14, 15, 16, 17, 18, 19, 20, 21, 22, 23, 24, 25, 26, 27, 28, 29, 30, 31, 32, 33, 34, 35, 36, 37, 38, 39, 40, 41, 42, 43, 44, 45, 46, 47, 48, 49, 50, 51, 52, 53, 54, 55, 56, 57, 58, 59, 60, 61, 62, 63, 64, 65, 66, 67, 68, 69, 70, 71, 72, 73, 74, 75, 76, 77, 78, 79, 80, 81, 82, 83, 84, 85, 86, 87, 88, 89, 90, 91, 92, 93, 94, 95, 96, 97, 98, 99, 100, 101, 102, 103, 104, 105, 106, 107, 108, 109, 110, 111, 112, 113, 114, 115, 116, 117, 118, 119, 120, 121, 122, 123, 124, 125, 126, 127, 128, 129, 130, 131, 132, 133, 134, 135, 136, 137, 138, 139, 140, 141, 142, 143, 144, 145, 146, 147, 148, 149], 1.0, 'REPLACE')
_m = ob_roof_truss001_reference.modifiers.new('Armature', 'ARMATURE')
_m.object = ob_roof_truss001_qc_skeleton
ob_roof_truss001_physics.parent = ob_roof_truss001_qc_skeleton
ob_roof_truss001_physics.location = (0.0, 0.0, 0.0)
ob_roof_truss001_physics.display_type = 'SOLID'
ob_roof_truss001_physics.show_wire = True
ob_roof_truss001_physics.lineart.crease_threshold = 0.0
_vg = ob_roof_truss001_physics.vertex_groups.new(name='static_prop')
_vg.add([0, 1, 2, 3, 4, 5, 6, 7, 8, 9, 10, 11, 12, 13, 14, 15, 16, 17, 18, 19, 20, 21, 22, 23], 1.0, 'REPLACE')
_m = ob_roof_truss001_physics.modifiers.new('Armature', 'ARMATURE')
_m.object = ob_roof_truss001_qc_skeleton

# ---- collection membership
scene.collection.objects.link(ob_roof_truss001_qc_skeleton)
scene.collection.objects.link(ob_roof_truss001_reference)
scene.collection.objects.link(ob_roof_truss001_physics)
col_roof_truss001.objects.link(ob_roof_truss001_qc_skeleton)
col_roof_truss001.objects.link(ob_roof_truss001_reference)
col_roof_truss001.objects.link(ob_roof_truss001_physics)

# ---- scene / render settings (as saved in the file)
scene.frame_start = 1; scene.frame_end = 250; scene.frame_set(0)
scene.render.engine = 'BLENDER_EEVEE_NEXT'
scene.cycles.use_denoising = False
scene.cycles.samples = 128
scene.cycles.sampling_pattern = 'TABULATED_SOBOL'
scene.cycles.use_adaptive_sampling = False
scene.cycles.use_light_tree = False
scene.view_settings.view_transform = 'Filmic'
bpy.context.view_layer.update()

# ---- added for rendering (the .blend has no active camera and no usable light): camera, sun + grey world if the file has none
cam_auto = bpy.data.cameras.new('AutoCamera')
cam_auto.lens = 50.0
cam_auto.sensor_width = 36.0
cam_auto.clip_end = 19063.2
ob_auto_camera = bpy.data.objects.new('AutoCamera', cam_auto)
scene.collection.objects.link(ob_auto_camera)
ob_auto_camera.location = (1086.22, -1303.47, 980.98)
ob_auto_camera.rotation_euler = (1.09748, -7.21219e-08, 0.694738)
scene.camera = ob_auto_camera
light_auto_sun = bpy.data.lights.new('AutoSun', 'SUN')
light_auto_sun.energy = 3.0
light_auto_sun.angle = 0.0523599
ob_auto_sun = bpy.data.objects.new('AutoSun', light_auto_sun)
scene.collection.objects.link(ob_auto_sun)
ob_auto_sun.rotation_euler = (0.872665, 0.174533, 0.523599)
if scene.world is None:
    world_auto = bpy.data.worlds.new('AutoWorld')
    world_auto.color = (0.3, 0.3, 0.3)
    scene.world = world_auto
bpy.context.view_layer.update()
